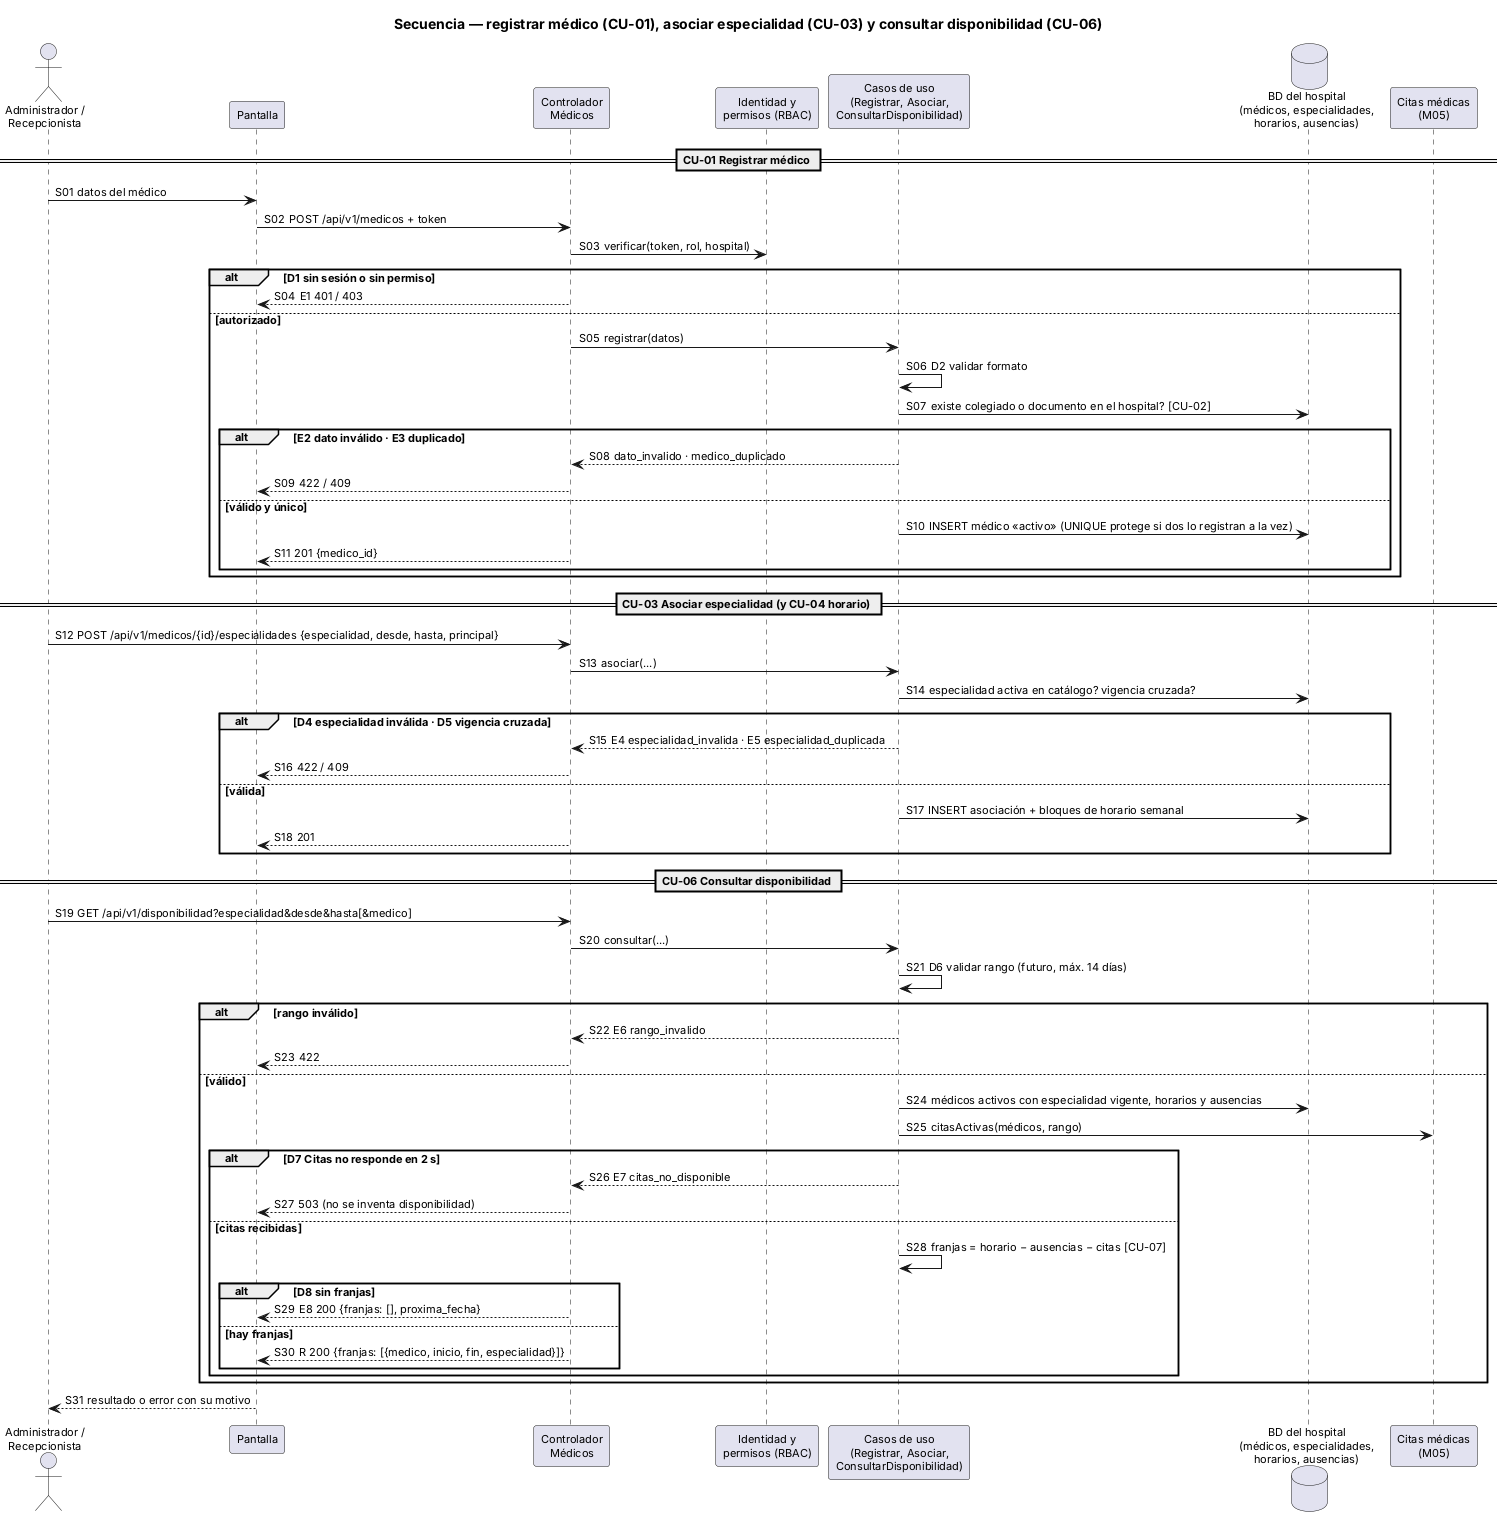

The diagram above was rendered by PlantUML. Its source (embedded in the PNG):
@startuml semana-01-secuencia
title Secuencia — registrar médico (CU-01), asociar especialidad (CU-03) y consultar disponibilidad (CU-06)
skinparam defaultFontName Arial
skinparam defaultFontSize 11
skinparam shadowing false
skinparam sequenceMessageAlign left
autonumber "S00"

actor "Administrador /\nRecepcionista" as U
participant "Pantalla" as UI
participant "Controlador\nMédicos" as Ctl
participant "Identidad y\npermisos (RBAC)" as Rbac
participant "Casos de uso\n(Registrar, Asociar,\nConsultarDisponibilidad)" as CU
database "BD del hospital\n(médicos, especialidades,\nhorarios, ausencias)" as BD
participant "Citas médicas\n(M05)" as Cit

== CU-01 Registrar médico ==
U -> UI : datos del médico
UI -> Ctl : POST /api/v1/medicos + token
Ctl -> Rbac : verificar(token, rol, hospital)
alt D1 sin sesión o sin permiso
  Ctl --> UI : E1 401 / 403
else autorizado
  Ctl -> CU : registrar(datos)
  CU -> CU : D2 validar formato
  CU -> BD : existe colegiado o documento en el hospital? [CU-02]
  alt E2 dato inválido · E3 duplicado
    CU --> Ctl : dato_invalido · medico_duplicado
    Ctl --> UI : 422 / 409
  else válido y único
    CU -> BD : INSERT médico «activo» (UNIQUE protege si dos lo registran a la vez)
    Ctl --> UI : 201 {medico_id}
  end
end
== CU-03 Asociar especialidad (y CU-04 horario) ==
U -> Ctl : POST /api/v1/medicos/{id}/especialidades {especialidad, desde, hasta, principal}
Ctl -> CU : asociar(...)
CU -> BD : especialidad activa en catálogo? vigencia cruzada?
alt D4 especialidad inválida · D5 vigencia cruzada
  CU --> Ctl : E4 especialidad_invalida · E5 especialidad_duplicada
  Ctl --> UI : 422 / 409
else válida
  CU -> BD : INSERT asociación + bloques de horario semanal
  Ctl --> UI : 201
end
== CU-06 Consultar disponibilidad ==
U -> Ctl : GET /api/v1/disponibilidad?especialidad&desde&hasta[&medico]
Ctl -> CU : consultar(...)
CU -> CU : D6 validar rango (futuro, máx. 14 días)
alt rango inválido
  CU --> Ctl : E6 rango_invalido
  Ctl --> UI : 422
else válido
  CU -> BD : médicos activos con especialidad vigente, horarios y ausencias
  CU -> Cit : citasActivas(médicos, rango)
  alt D7 Citas no responde en 2 s
    CU --> Ctl : E7 citas_no_disponible
    Ctl --> UI : 503 (no se inventa disponibilidad)
  else citas recibidas
    CU -> CU : franjas = horario − ausencias − citas [CU-07]
    alt D8 sin franjas
      Ctl --> UI : E8 200 {franjas: [], proxima_fecha}
    else hay franjas
      Ctl --> UI : R 200 {franjas: [{medico, inicio, fin, especialidad}]}
    end
  end
end
UI --> U : resultado o error con su motivo
@enduml